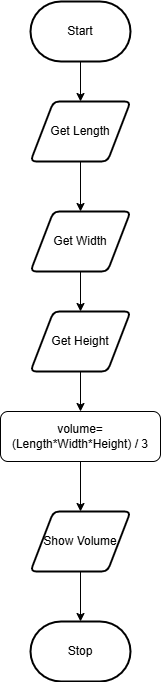

The diagram above was exported from draw.io. Its source (the exported page's mxGraphModel, read from the mxfile embedded in the PNG):
<mxGraphModel dx="446" dy="412" grid="1" gridSize="10" guides="1" tooltips="1" connect="1" arrows="1" fold="1" page="1" pageScale="1" pageWidth="850" pageHeight="1100" math="0" shadow="0">
  <root>
    <mxCell id="0" />
    <mxCell id="1" parent="0" />
    <mxCell id="9" value="" style="edgeStyle=none;html=1;" parent="1" source="2" target="4" edge="1">
      <mxGeometry relative="1" as="geometry" />
    </mxCell>
    <mxCell id="2" value="Start" style="strokeWidth=2;html=1;shape=mxgraph.flowchart.terminator;whiteSpace=wrap;" parent="1" vertex="1">
      <mxGeometry x="230" y="310" width="100" height="60" as="geometry" />
    </mxCell>
    <mxCell id="3" value="Stop" style="strokeWidth=2;html=1;shape=mxgraph.flowchart.terminator;whiteSpace=wrap;" parent="1" vertex="1">
      <mxGeometry x="230" y="930" width="100" height="60" as="geometry" />
    </mxCell>
    <mxCell id="10" value="" style="edgeStyle=none;html=1;" parent="1" source="4" target="5" edge="1">
      <mxGeometry relative="1" as="geometry" />
    </mxCell>
    <mxCell id="4" value="Get Length" style="shape=parallelogram;html=1;strokeWidth=2;perimeter=parallelogramPerimeter;whiteSpace=wrap;rounded=1;arcSize=12;size=0.23;" parent="1" vertex="1">
      <mxGeometry x="230" y="410" width="100" height="60" as="geometry" />
    </mxCell>
    <mxCell id="11" value="" style="edgeStyle=none;html=1;" parent="1" source="5" target="6" edge="1">
      <mxGeometry relative="1" as="geometry" />
    </mxCell>
    <mxCell id="5" value="Get Width" style="shape=parallelogram;html=1;strokeWidth=2;perimeter=parallelogramPerimeter;whiteSpace=wrap;rounded=1;arcSize=12;size=0.23;" parent="1" vertex="1">
      <mxGeometry x="230" y="520" width="100" height="60" as="geometry" />
    </mxCell>
    <mxCell id="12" value="" style="edgeStyle=none;html=1;" parent="1" source="6" target="7" edge="1">
      <mxGeometry relative="1" as="geometry" />
    </mxCell>
    <mxCell id="6" value="Get Height" style="shape=parallelogram;html=1;strokeWidth=2;perimeter=parallelogramPerimeter;whiteSpace=wrap;rounded=1;arcSize=12;size=0.23;" parent="1" vertex="1">
      <mxGeometry x="230" y="620" width="100" height="60" as="geometry" />
    </mxCell>
    <mxCell id="13" value="" style="edgeStyle=none;html=1;" parent="1" source="7" target="8" edge="1">
      <mxGeometry relative="1" as="geometry" />
    </mxCell>
    <mxCell id="7" value="volume= (Length*Width*Height) / 3" style="html=1;dashed=0;whiteSpace=wrap;rounded=1;" parent="1" vertex="1">
      <mxGeometry x="200" y="720" width="160" height="50" as="geometry" />
    </mxCell>
    <mxCell id="14" value="" style="edgeStyle=none;html=1;" parent="1" source="8" target="3" edge="1">
      <mxGeometry relative="1" as="geometry" />
    </mxCell>
    <mxCell id="8" value="Show Volume" style="shape=parallelogram;html=1;strokeWidth=2;perimeter=parallelogramPerimeter;whiteSpace=wrap;rounded=1;arcSize=12;size=0.23;" parent="1" vertex="1">
      <mxGeometry x="230" y="820" width="100" height="60" as="geometry" />
    </mxCell>
  </root>
</mxGraphModel>